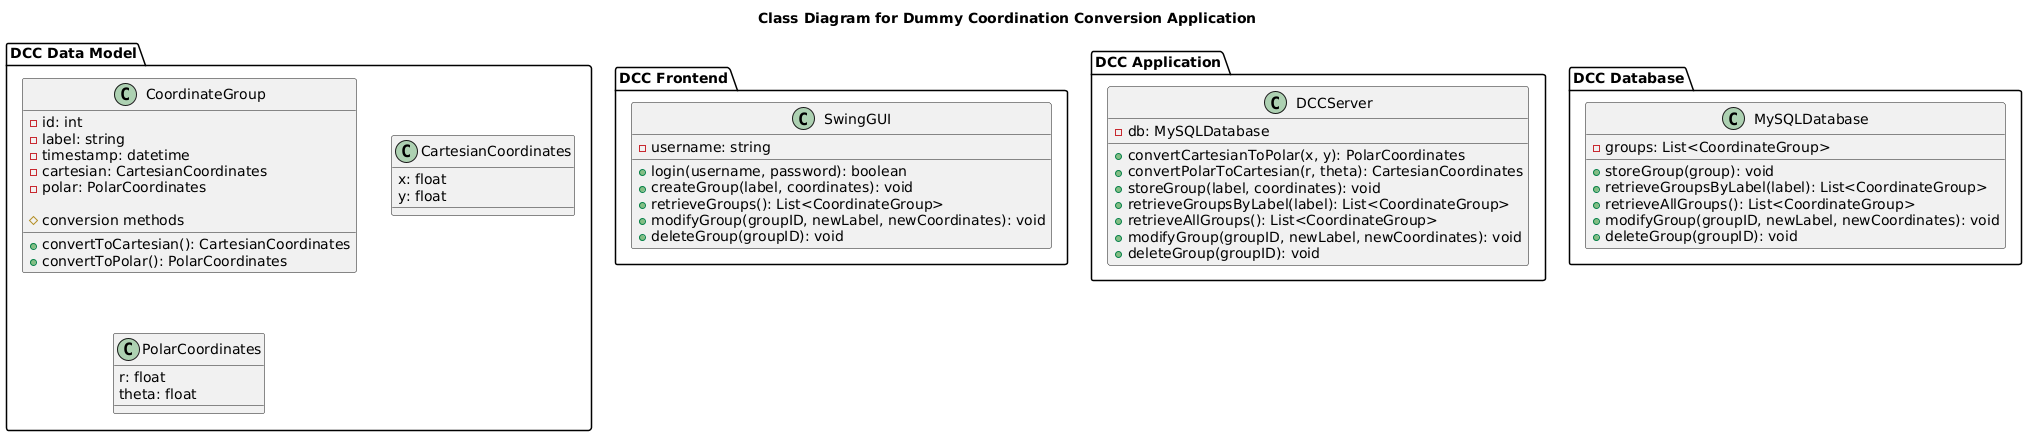

The diagram above was rendered by PlantUML. Its source (embedded in the PNG):
@startuml
title Class Diagram for Dummy Coordination Conversion Application

package "DCC Frontend" {
    class SwingGUI {
        - username: string
        + login(username, password): boolean
        + createGroup(label, coordinates): void
        + retrieveGroups(): List<CoordinateGroup>
        + modifyGroup(groupID, newLabel, newCoordinates): void
        + deleteGroup(groupID): void
    }
}

package "DCC Application" {
    class DCCServer {
        - db: MySQLDatabase
        + convertCartesianToPolar(x, y): PolarCoordinates
        + convertPolarToCartesian(r, theta): CartesianCoordinates
        + storeGroup(label, coordinates): void
        + retrieveGroupsByLabel(label): List<CoordinateGroup>
        + retrieveAllGroups(): List<CoordinateGroup>
        + modifyGroup(groupID, newLabel, newCoordinates): void
        + deleteGroup(groupID): void
    }
}

package "DCC Data Model" {
    class CoordinateGroup {
        - id: int
        - label: string
        - timestamp: datetime
        - cartesian: CartesianCoordinates
        - polar: PolarCoordinates
        
        # conversion methods
        + convertToCartesian(): CartesianCoordinates
        + convertToPolar(): PolarCoordinates
    }
    
    class CartesianCoordinates {
        x: float
        y: float
    }

    class PolarCoordinates {
        r: float
        theta: float
    }
}

package "DCC Database" {
    class MySQLDatabase {
        - groups: List<CoordinateGroup>
        
        + storeGroup(group): void
        + retrieveGroupsByLabel(label): List<CoordinateGroup>
        + retrieveAllGroups(): List<CoordinateGroup>
        + modifyGroup(groupID, newLabel, newCoordinates): void
        + deleteGroup(groupID): void
    }
}
@enduml